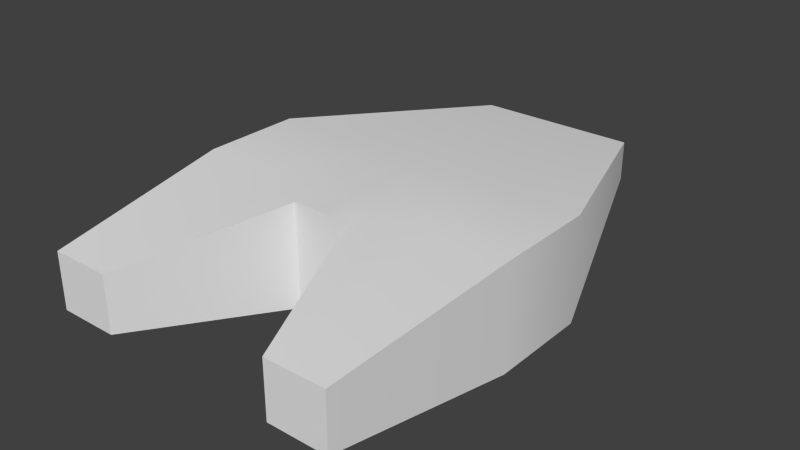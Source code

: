 # Source: Enemy.blend  (saved by Blender 2.75.0; exported with 4.5.12 LTS)
import bpy
from mathutils import Matrix  # noqa: F401  (used for matrix-valued properties, if any)

bpy.ops.wm.read_factory_settings(use_empty=True)
scene = bpy.context.scene
scene.name = 'Scene'

# ---- collections
col_collection_1 = bpy.data.collections.new('Collection 1'); scene.collection.children.link(col_collection_1)

# ---- world
world_world = bpy.data.worlds.new('World'); scene.world = world_world
world_world.color = (0.05088, 0.05088, 0.05088)
world_world.use_sun_shadow = False
world_world.sun_shadow_jitter_overblur = 0.0
world_world.cycles.sampling_method = 'MANUAL'
world_world.cycles.sample_map_resolution = 256

# ---- meshes
me_cube_001 = bpy.data.meshes.new('Cube.001')
me_cube_001.from_pydata([(1.0, -1.579, -0.1878), (1.0, -1.579, 0.1878), (0.5518, 1.851, -0.1347), (0.5518, 1.851, 0.1347), (0.1104, 1.851, 0.1347), (0.3311, 1.851, 0.1347), (0.3311, 1.851, -0.1347), (0.1104, 1.851, -0.1347), (0.6, -1.579, 0.1878), (0.2, -0.5436, 0.348), (0.2, -0.5436, -0.348), (0.6, -1.579, -0.1878), (1.116, 0.3333, 0.348), (1.116, -0.3333, 0.348), (1.116, -0.3333, -0.348), (1.116, 0.3333, -0.348), (0.6695, 0.3333, 0.348), (0.6695, -0.3333, 0.348), (0.2232, 0.3333, 0.348), (0.2232, -0.3333, 0.348), (0.2232, 0.3333, -0.348), (0.2232, -0.3333, -0.348), (0.6695, 0.3333, -0.348), (0.6695, -0.3333, -0.348), (0.0, 1.851, 0.1347), (0.0, 1.851, -0.1347), (0.0, -0.5436, 0.348), (0.0, -0.5436, -0.348), (0.0, -0.3333, -0.348), (0.0, 0.3333, -0.348), (0.0, -0.3333, 0.348), (0.0, 0.3333, 0.348)], [], [(5, 3, 2, 6), (13, 1, 0, 14), (22, 6, 2, 15), (12, 3, 5, 16), (16, 5, 4, 18), (29, 25, 7, 20), (20, 7, 6, 22), (1, 8, 11, 0), (8, 9, 10, 11), (24, 4, 7, 25), (4, 5, 6, 7), (10, 21, 23, 11), (21, 20, 22, 23), (27, 28, 21, 10), (28, 29, 20, 21), (8, 17, 19, 9), (17, 16, 18, 19), (1, 13, 17, 8), (13, 12, 16, 17), (11, 23, 14, 0), (23, 22, 15, 14), (3, 12, 15, 2), (12, 13, 14, 15), (19, 18, 31, 30), (9, 19, 30, 26), (9, 26, 27, 10), (18, 4, 24, 31)])
me_cube_001.polygons.foreach_set('use_smooth', [True] * 27)
_uv = me_cube_001.uv_layers.new(name='UVMap')
_uv.uv.foreach_set('vector', [0.2837, 0.9513, 0.2837, 1.0, 0.2377, 1.0, 0.2377, 0.9513, 0.8811, 0.2753, 0.9085, 0.0, 0.9726, 0.0, 1.0, 0.2753, 0.3049, 0.3354, 0.2471, 0.0, 0.2848, 0.0, 0.3811, 0.3354, 0.3811, 0.3354, 0.4775, 0.0, 0.5152, 0.0, 0.4574, 0.3354, 0.4574, 0.3354, 0.5152, 0.0, 0.5529, 0.0, 0.5336, 0.3354, 0.1906, 0.3354, 0.1906, 0.0, 0.2094, 0.0, 0.2287, 0.3354, 0.2287, 0.3354, 0.2094, 0.0, 0.2471, 0.0, 0.3049, 0.3354, 0.4162, 0.7566, 0.4162, 0.8448, 0.3521, 0.8448, 0.3521, 0.7566, 0.1462, 0.9764, 0.1189, 0.7566, 0.2377, 0.7566, 0.2104, 0.9764, 0.2837, 0.8783, 0.2837, 0.9026, 0.2377, 0.9026, 0.2377, 0.8783, 0.2837, 0.9026, 0.2837, 0.9513, 0.2377, 0.9513, 0.2377, 0.9026, 0.2247, 0.5288, 0.2287, 0.4824, 0.3049, 0.4824, 0.293, 0.7566, 0.2287, 0.4824, 0.2287, 0.3354, 0.3049, 0.3354, 0.3049, 0.4824, 0.1906, 0.5288, 0.1906, 0.4824, 0.2287, 0.4824, 0.2247, 0.5288, 0.1906, 0.4824, 0.1906, 0.3354, 0.2287, 0.3354, 0.2287, 0.4824, 0.4692, 0.7566, 0.4574, 0.4824, 0.5336, 0.4824, 0.5375, 0.5288, 0.4574, 0.4824, 0.4574, 0.3354, 0.5336, 0.3354, 0.5336, 0.4824, 0.4009, 0.7566, 0.3811, 0.4824, 0.4574, 0.4824, 0.4692, 0.7566, 0.3811, 0.4824, 0.3811, 0.3354, 0.4574, 0.3354, 0.4574, 0.4824, 0.293, 0.7566, 0.3049, 0.4824, 0.3811, 0.4824, 0.3614, 0.7566, 0.3049, 0.4824, 0.3049, 0.3354, 0.3811, 0.3354, 0.3811, 0.4824, 0.9176, 0.7536, 0.8811, 0.4223, 1.0, 0.4223, 0.9636, 0.7536, 0.8811, 0.4223, 0.8811, 0.2753, 1.0, 0.2753, 1.0, 0.4223, 0.5336, 0.4824, 0.5336, 0.3354, 0.5717, 0.3354, 0.5717, 0.4824, 0.5375, 0.5288, 0.5336, 0.4824, 0.5717, 0.4824, 0.5717, 0.5288, 0.2837, 0.7566, 0.3179, 0.7566, 0.3179, 0.9101, 0.2837, 0.9101, 0.5336, 0.3354, 0.5529, 0.0, 0.5717, 0.0, 0.5717, 0.3354])
me_cube_001.use_remesh_preserve_volume = False
me_cube_001.use_remesh_preserve_attributes = False
me_cube_001.use_mirror_vertex_groups = False
me_cube_001.update()

# ---- objects
ob_cube = bpy.data.objects.new('Cube', me_cube_001)

# ---- transforms, parenting, visibility, modifiers, constraints
ob_cube.location = (0.0, 0.0, 0.0)
ob_cube.lineart.crease_threshold = 0.0
_m = ob_cube.modifiers.new('Mirror', 'MIRROR')
_m = ob_cube.modifiers.new('EdgeSplit', 'EDGE_SPLIT')

# ---- collection membership
col_collection_1.objects.link(ob_cube)

# ---- scene / render settings (as saved in the file)
scene.frame_start = 1; scene.frame_end = 250; scene.frame_set(1)
scene.render.engine = 'BLENDER_EEVEE_NEXT'
scene.render.resolution_percentage = 50
scene.render.dither_intensity = 0.0
scene.cycles.use_denoising = False
scene.cycles.samples = 10
scene.cycles.sampling_pattern = 'TABULATED_SOBOL'
scene.cycles.light_sampling_threshold = 0.0
scene.cycles.use_adaptive_sampling = False
scene.cycles.use_light_tree = False
scene.cycles.blur_glossy = 0.0
scene.cycles.pixel_filter_type = 'GAUSSIAN'
scene.cycles.sample_clamp_indirect = 0.0
scene.view_settings.view_transform = 'Standard'
bpy.context.view_layer.update()

# ---- added for rendering (the .blend has no active camera and no usable light): camera, sun
cam_auto = bpy.data.cameras.new('AutoCamera')
cam_auto.lens = 50.0
cam_auto.sensor_width = 36.0
cam_auto.clip_end = 1000.0
ob_auto_camera = bpy.data.objects.new('AutoCamera', cam_auto)
scene.collection.objects.link(ob_auto_camera)
ob_auto_camera.location = (3.84071, -4.4727, 3.07257)
ob_auto_camera.rotation_euler = (1.09748, -7.21219e-08, 0.694738)
scene.camera = ob_auto_camera
light_auto_sun = bpy.data.lights.new('AutoSun', 'SUN')
light_auto_sun.energy = 3.0
light_auto_sun.angle = 0.0523599
ob_auto_sun = bpy.data.objects.new('AutoSun', light_auto_sun)
scene.collection.objects.link(ob_auto_sun)
ob_auto_sun.rotation_euler = (0.872665, 0.174533, 0.523599)
bpy.context.view_layer.update()
